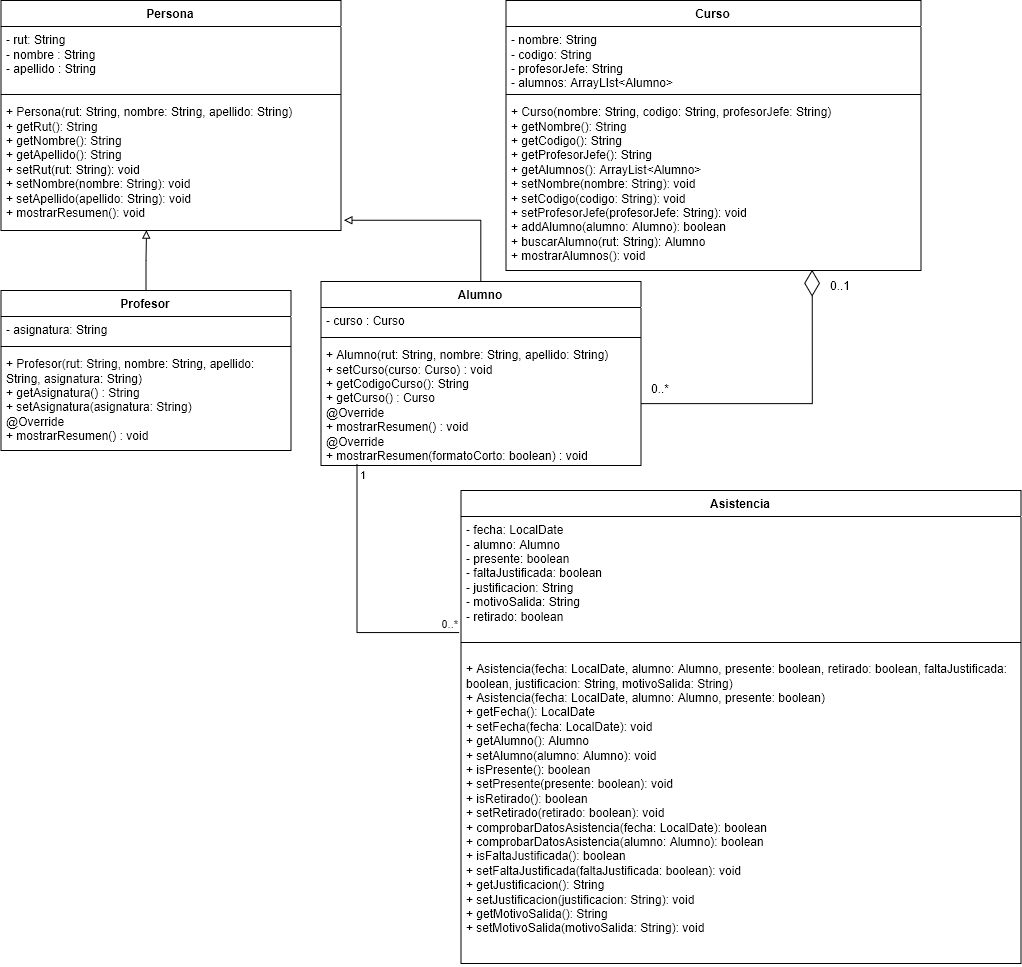

The diagram above was exported from draw.io. Its source (the exported page's mxGraphModel, read from the mxfile embedded in the PNG):
<mxGraphModel dx="1178" dy="656" grid="1" gridSize="10" guides="1" tooltips="1" connect="1" arrows="1" fold="1" page="1" pageScale="1" pageWidth="1169" pageHeight="827" math="0" shadow="0">
  <root>
    <mxCell id="0" />
    <mxCell id="1" parent="0" />
    <mxCell id="lSD98uc22J7yVIGmexTh-1" parent="1" style="swimlane;fontStyle=1;align=center;verticalAlign=top;childLayout=stackLayout;horizontal=1;startSize=26;horizontalStack=0;resizeParent=1;resizeParentMax=0;resizeLast=0;collapsible=1;marginBottom=0;whiteSpace=wrap;html=1;" value="Persona" vertex="1">
      <mxGeometry height="230" width="340" x="80" y="40" as="geometry" />
    </mxCell>
    <mxCell id="lSD98uc22J7yVIGmexTh-2" parent="lSD98uc22J7yVIGmexTh-1" style="text;strokeColor=none;fillColor=none;align=left;verticalAlign=top;spacingLeft=4;spacingRight=4;overflow=hidden;rotatable=0;points=[[0,0.5],[1,0.5]];portConstraint=eastwest;whiteSpace=wrap;html=1;" value="&lt;div&gt;- rut: String&lt;/div&gt;&lt;div&gt;- nombre : String&lt;/div&gt;&lt;div&gt;- apellido : String&lt;/div&gt;" vertex="1">
      <mxGeometry height="64" width="340" y="26" as="geometry" />
    </mxCell>
    <mxCell id="lSD98uc22J7yVIGmexTh-3" parent="lSD98uc22J7yVIGmexTh-1" style="line;strokeWidth=1;fillColor=none;align=left;verticalAlign=middle;spacingTop=-1;spacingLeft=3;spacingRight=3;rotatable=0;labelPosition=right;points=[];portConstraint=eastwest;strokeColor=inherit;" value="" vertex="1">
      <mxGeometry height="8" width="340" y="90" as="geometry" />
    </mxCell>
    <mxCell id="lSD98uc22J7yVIGmexTh-4" parent="lSD98uc22J7yVIGmexTh-1" style="text;strokeColor=none;fillColor=none;align=left;verticalAlign=top;spacingLeft=4;spacingRight=4;overflow=hidden;rotatable=0;points=[[0,0.5],[1,0.5]];portConstraint=eastwest;whiteSpace=wrap;html=1;" value="&lt;div&gt;+ Persona(rut: String, nombre: String, apellido: String)&lt;/div&gt;&lt;div&gt;+ getRut(): String&lt;/div&gt;&lt;div&gt;+ getNombre(): String&lt;/div&gt;&lt;div&gt;+ getApellido(): String&lt;/div&gt;&lt;div&gt;+ setRut(rut: String): void&lt;/div&gt;&lt;div&gt;+ setNombre(nombre: String): void&lt;/div&gt;&lt;div&gt;+ setApellido(apellido: String): void&lt;/div&gt;&lt;div&gt;+ mostrarResumen(): void&lt;/div&gt;" vertex="1">
      <mxGeometry height="132" width="340" y="98" as="geometry" />
    </mxCell>
    <mxCell id="lSD98uc22J7yVIGmexTh-5" parent="1" style="swimlane;fontStyle=1;align=center;verticalAlign=top;childLayout=stackLayout;horizontal=1;startSize=26;horizontalStack=0;resizeParent=1;resizeParentMax=0;resizeLast=0;collapsible=1;marginBottom=0;whiteSpace=wrap;html=1;" value="Curso" vertex="1">
      <mxGeometry height="270" width="415" x="585" y="40" as="geometry" />
    </mxCell>
    <mxCell id="lSD98uc22J7yVIGmexTh-6" parent="lSD98uc22J7yVIGmexTh-5" style="text;strokeColor=none;fillColor=none;align=left;verticalAlign=top;spacingLeft=4;spacingRight=4;overflow=hidden;rotatable=0;points=[[0,0.5],[1,0.5]];portConstraint=eastwest;whiteSpace=wrap;html=1;" value="&lt;div&gt;- nombre: String&lt;/div&gt;&lt;div&gt;- codigo: String&lt;/div&gt;&lt;div&gt;- profesorJefe: String&lt;/div&gt;&lt;div&gt;- alumnos: ArrayLIst&amp;lt;Alumno&amp;gt;&lt;/div&gt;" vertex="1">
      <mxGeometry height="64" width="415" y="26" as="geometry" />
    </mxCell>
    <mxCell id="lSD98uc22J7yVIGmexTh-7" parent="lSD98uc22J7yVIGmexTh-5" style="line;strokeWidth=1;fillColor=none;align=left;verticalAlign=middle;spacingTop=-1;spacingLeft=3;spacingRight=3;rotatable=0;labelPosition=right;points=[];portConstraint=eastwest;strokeColor=inherit;" value="" vertex="1">
      <mxGeometry height="8" width="415" y="90" as="geometry" />
    </mxCell>
    <mxCell id="lSD98uc22J7yVIGmexTh-8" parent="lSD98uc22J7yVIGmexTh-5" style="text;strokeColor=none;fillColor=none;align=left;verticalAlign=top;spacingLeft=4;spacingRight=4;overflow=hidden;rotatable=0;points=[[0,0.5],[1,0.5]];portConstraint=eastwest;whiteSpace=wrap;html=1;" value="&lt;div&gt;+ Curso(nombre: String, codigo: String, profesorJefe: String)&lt;/div&gt;&lt;div&gt;+ getNombre(): String&lt;/div&gt;&lt;div&gt;+ getCodigo(): String&lt;/div&gt;&lt;div&gt;+ getProfesorJefe(): String&lt;/div&gt;&lt;div&gt;+ getAlumnos(): ArrayList&amp;lt;Alumno&amp;gt;&lt;/div&gt;&lt;div&gt;+ setNombre(nombre: String): void&lt;/div&gt;&lt;div&gt;+ setCodigo(codigo: String): void&lt;/div&gt;&lt;div&gt;+ setProfesorJefe(profesorJefe: String): void&lt;/div&gt;&lt;div&gt;+ addAlumno(alumno: Alumno): boolean&lt;/div&gt;&lt;div&gt;+ buscarAlumno(rut: String): Alumno&lt;/div&gt;&lt;div&gt;+ mostrarAlumnos(): void&lt;/div&gt;" vertex="1">
      <mxGeometry height="172" width="415" y="98" as="geometry" />
    </mxCell>
    <mxCell id="lSD98uc22J7yVIGmexTh-9" parent="1" style="swimlane;fontStyle=1;align=center;verticalAlign=top;childLayout=stackLayout;horizontal=1;startSize=26;horizontalStack=0;resizeParent=1;resizeParentMax=0;resizeLast=0;collapsible=1;marginBottom=0;whiteSpace=wrap;html=1;" value="Alumno" vertex="1">
      <mxGeometry height="184" width="320" x="400" y="321" as="geometry" />
    </mxCell>
    <mxCell id="lSD98uc22J7yVIGmexTh-10" parent="lSD98uc22J7yVIGmexTh-9" style="text;strokeColor=none;fillColor=none;align=left;verticalAlign=top;spacingLeft=4;spacingRight=4;overflow=hidden;rotatable=0;points=[[0,0.5],[1,0.5]];portConstraint=eastwest;whiteSpace=wrap;html=1;" value="- curso : Curso" vertex="1">
      <mxGeometry height="26" width="320" y="26" as="geometry" />
    </mxCell>
    <mxCell id="lSD98uc22J7yVIGmexTh-11" parent="lSD98uc22J7yVIGmexTh-9" style="line;strokeWidth=1;fillColor=none;align=left;verticalAlign=middle;spacingTop=-1;spacingLeft=3;spacingRight=3;rotatable=0;labelPosition=right;points=[];portConstraint=eastwest;strokeColor=inherit;" value="" vertex="1">
      <mxGeometry height="8" width="320" y="52" as="geometry" />
    </mxCell>
    <mxCell id="lSD98uc22J7yVIGmexTh-12" parent="lSD98uc22J7yVIGmexTh-9" style="text;strokeColor=none;fillColor=none;align=left;verticalAlign=top;spacingLeft=4;spacingRight=4;overflow=hidden;rotatable=0;points=[[0,0.5],[1,0.5]];portConstraint=eastwest;whiteSpace=wrap;html=1;" value="+ Alumno(rut: String, nombre: String, apellido: String)&lt;br&gt;&lt;div&gt;+ setCurso(curso: Curso) : void&lt;/div&gt;&lt;div&gt;+ getCodigoCurso(): String&lt;/div&gt;&lt;div&gt;+ getCurso() : Curso&lt;/div&gt;&lt;div&gt;@Override&lt;/div&gt;&lt;div&gt;+ mostrarResumen() : void&lt;/div&gt;&lt;div&gt;@Override&lt;/div&gt;&lt;div&gt;+ mostrarResumen(formatoCorto: boolean) : void&lt;/div&gt;&lt;div&gt;&lt;br&gt;&lt;/div&gt;" vertex="1">
      <mxGeometry height="124" width="320" y="60" as="geometry" />
    </mxCell>
    <mxCell id="lSD98uc22J7yVIGmexTh-13" parent="1" style="swimlane;fontStyle=1;align=center;verticalAlign=top;childLayout=stackLayout;horizontal=1;startSize=26;horizontalStack=0;resizeParent=1;resizeParentMax=0;resizeLast=0;collapsible=1;marginBottom=0;whiteSpace=wrap;html=1;" value="Profesor" vertex="1">
      <mxGeometry height="160" width="290" x="80" y="330" as="geometry" />
    </mxCell>
    <mxCell id="lSD98uc22J7yVIGmexTh-14" parent="lSD98uc22J7yVIGmexTh-13" style="text;strokeColor=none;fillColor=none;align=left;verticalAlign=top;spacingLeft=4;spacingRight=4;overflow=hidden;rotatable=0;points=[[0,0.5],[1,0.5]];portConstraint=eastwest;whiteSpace=wrap;html=1;" value="- asignatura: String" vertex="1">
      <mxGeometry height="26" width="290" y="26" as="geometry" />
    </mxCell>
    <mxCell id="lSD98uc22J7yVIGmexTh-15" parent="lSD98uc22J7yVIGmexTh-13" style="line;strokeWidth=1;fillColor=none;align=left;verticalAlign=middle;spacingTop=-1;spacingLeft=3;spacingRight=3;rotatable=0;labelPosition=right;points=[];portConstraint=eastwest;strokeColor=inherit;" value="" vertex="1">
      <mxGeometry height="8" width="290" y="52" as="geometry" />
    </mxCell>
    <mxCell id="lSD98uc22J7yVIGmexTh-16" parent="lSD98uc22J7yVIGmexTh-13" style="text;strokeColor=none;fillColor=none;align=left;verticalAlign=top;spacingLeft=4;spacingRight=4;overflow=hidden;rotatable=0;points=[[0,0.5],[1,0.5]];portConstraint=eastwest;whiteSpace=wrap;html=1;" value="&lt;div&gt;+ Profesor(rut: String, nombre: String, apellido: String, asignatura: String)&lt;/div&gt;&lt;div&gt;+ getAsignatura() : String&lt;/div&gt;&lt;div&gt;+ setAsignatura(asignatura: String)&lt;/div&gt;&lt;div&gt;@Override&lt;/div&gt;&lt;div&gt;+ mostrarResumen() : void&lt;/div&gt;" vertex="1">
      <mxGeometry height="100" width="290" y="60" as="geometry" />
    </mxCell>
    <mxCell id="lSD98uc22J7yVIGmexTh-17" parent="1" style="swimlane;fontStyle=1;align=center;verticalAlign=top;childLayout=stackLayout;horizontal=1;startSize=26;horizontalStack=0;resizeParent=1;resizeParentMax=0;resizeLast=0;collapsible=1;marginBottom=0;whiteSpace=wrap;html=1;" value="Asistencia" vertex="1">
      <mxGeometry height="473" width="560" x="540" y="530" as="geometry" />
    </mxCell>
    <mxCell id="lSD98uc22J7yVIGmexTh-18" parent="lSD98uc22J7yVIGmexTh-17" style="text;strokeColor=none;fillColor=none;align=left;verticalAlign=top;spacingLeft=4;spacingRight=4;overflow=hidden;rotatable=0;points=[[0,0.5],[1,0.5]];portConstraint=eastwest;whiteSpace=wrap;html=1;" value="&lt;div&gt;- fecha: LocalDate&lt;/div&gt;&lt;div&gt;- alumno: Alumno&lt;/div&gt;&lt;div&gt;- presente: boolean&lt;/div&gt;&lt;div&gt;- faltaJustificada: boolean&lt;/div&gt;&lt;div&gt;- justificacion: String&lt;/div&gt;&lt;div&gt;- motivoSalida: String&lt;/div&gt;&lt;div&gt;- retirado: boolean&lt;/div&gt;" vertex="1">
      <mxGeometry height="113" width="560" y="26" as="geometry" />
    </mxCell>
    <mxCell id="lSD98uc22J7yVIGmexTh-19" parent="lSD98uc22J7yVIGmexTh-17" style="line;strokeWidth=1;fillColor=none;align=left;verticalAlign=middle;spacingTop=-1;spacingLeft=3;spacingRight=3;rotatable=0;labelPosition=right;points=[];portConstraint=eastwest;strokeColor=inherit;" value="" vertex="1">
      <mxGeometry height="26" width="560" y="139" as="geometry" />
    </mxCell>
    <mxCell id="lSD98uc22J7yVIGmexTh-20" parent="lSD98uc22J7yVIGmexTh-17" style="text;strokeColor=none;fillColor=none;align=left;verticalAlign=top;spacingLeft=4;spacingRight=4;overflow=hidden;rotatable=0;points=[[0,0.5],[1,0.5]];portConstraint=eastwest;whiteSpace=wrap;html=1;" value="&lt;div&gt;+ Asistencia(fecha: LocalDate, alumno: Alumno, presente: boolean, retirado: boolean, faltaJustificada: boolean, justificacion: String, motivoSalida: String)&lt;/div&gt;&lt;div&gt;+ Asistencia(fecha: LocalDate, alumno: Alumno, presente: boolean)&lt;/div&gt;&lt;div&gt;+ getFecha(): LocalDate&lt;/div&gt;&lt;div&gt;+ setFecha(fecha: LocalDate): void&lt;/div&gt;&lt;div&gt;+ getAlumno(): Alumno&lt;/div&gt;&lt;div&gt;+ setAlumno(alumno: Alumno): void&lt;/div&gt;&lt;div&gt;+ isPresente(): boolean&lt;/div&gt;&lt;div&gt;+ setPresente(presente: boolean): void&lt;/div&gt;&lt;div&gt;+ isRetirado(): boolean&lt;/div&gt;&lt;div&gt;+ setRetirado(retirado: boolean): void&lt;/div&gt;&lt;div&gt;+ comprobarDatosAsistencia(fecha: LocalDate): boolean&lt;/div&gt;&lt;div&gt;+ comprobarDatosAsistencia(alumno: Alumno): boolean&lt;/div&gt;&lt;div&gt;+ isFaltaJustificada(): boolean&lt;/div&gt;&lt;div&gt;+ setFaltaJustificada(faltaJustificada: boolean): void&lt;/div&gt;&lt;div&gt;+ getJustificacion(): String&lt;/div&gt;&lt;div&gt;+ setJustificacion(justificacion: String): void&lt;/div&gt;&lt;div&gt;+ getMotivoSalida(): String&lt;/div&gt;&lt;div&gt;+ setMotivoSalida(motivoSalida: String): void&lt;/div&gt;&lt;div&gt;&lt;br&gt;&lt;/div&gt;" vertex="1">
      <mxGeometry height="308" width="560" y="165" as="geometry" />
    </mxCell>
    <mxCell id="lSD98uc22J7yVIGmexTh-29" edge="1" parent="1" source="lSD98uc22J7yVIGmexTh-13" style="edgeStyle=orthogonalEdgeStyle;rounded=0;orthogonalLoop=1;jettySize=auto;html=1;entryX=0.428;entryY=0.997;entryDx=0;entryDy=0;entryPerimeter=0;endArrow=block;endFill=0;" target="lSD98uc22J7yVIGmexTh-4">
      <mxGeometry relative="1" as="geometry" />
    </mxCell>
    <mxCell id="lSD98uc22J7yVIGmexTh-30" edge="1" parent="1" source="lSD98uc22J7yVIGmexTh-9" style="edgeStyle=orthogonalEdgeStyle;rounded=0;orthogonalLoop=1;jettySize=auto;html=1;entryX=1.009;entryY=0.922;entryDx=0;entryDy=0;entryPerimeter=0;endArrow=block;endFill=0;" target="lSD98uc22J7yVIGmexTh-4">
      <mxGeometry relative="1" as="geometry" />
    </mxCell>
    <mxCell id="lSD98uc22J7yVIGmexTh-31" edge="1" parent="1" source="lSD98uc22J7yVIGmexTh-12" style="endArrow=diamondThin;endFill=0;endSize=24;html=1;rounded=0;edgeStyle=orthogonalEdgeStyle;exitX=1;exitY=0.5;exitDx=0;exitDy=0;entryX=0.738;entryY=0.995;entryDx=0;entryDy=0;entryPerimeter=0;" target="lSD98uc22J7yVIGmexTh-8" value="">
      <mxGeometry relative="1" width="160" as="geometry">
        <mxPoint x="740" y="350" as="sourcePoint" />
        <mxPoint x="900" y="350" as="targetPoint" />
      </mxGeometry>
    </mxCell>
    <mxCell id="lSD98uc22J7yVIGmexTh-32" parent="1" style="text;html=1;whiteSpace=wrap;strokeColor=none;fillColor=none;align=center;verticalAlign=middle;rounded=0;autosize=1;resizable=0;" value="0..*" vertex="1">
      <mxGeometry height="30" width="40" x="720" y="413" as="geometry" />
    </mxCell>
    <mxCell id="lSD98uc22J7yVIGmexTh-33" parent="1" style="text;html=1;whiteSpace=wrap;strokeColor=none;fillColor=none;align=center;verticalAlign=middle;rounded=0;autosize=1;resizable=0;" value="0..1" vertex="1">
      <mxGeometry height="30" width="40" x="900" y="310" as="geometry" />
    </mxCell>
    <mxCell id="lSD98uc22J7yVIGmexTh-35" edge="1" parent="1" source="lSD98uc22J7yVIGmexTh-12" style="endArrow=none;html=1;edgeStyle=orthogonalEdgeStyle;rounded=0;exitX=0.113;exitY=0.992;exitDx=0;exitDy=0;exitPerimeter=0;entryX=-0.003;entryY=1.027;entryDx=0;entryDy=0;entryPerimeter=0;" target="lSD98uc22J7yVIGmexTh-18" value="">
      <mxGeometry relative="1" as="geometry">
        <mxPoint x="370" y="620" as="sourcePoint" />
        <mxPoint x="530" y="620" as="targetPoint" />
      </mxGeometry>
    </mxCell>
    <mxCell id="lSD98uc22J7yVIGmexTh-36" connectable="0" parent="lSD98uc22J7yVIGmexTh-35" style="edgeLabel;resizable=0;html=1;align=left;verticalAlign=bottom;" value="1" vertex="1">
      <mxGeometry relative="1" x="-1" as="geometry">
        <mxPoint x="1" y="19" as="offset" />
      </mxGeometry>
    </mxCell>
    <mxCell id="lSD98uc22J7yVIGmexTh-37" connectable="0" parent="lSD98uc22J7yVIGmexTh-35" style="edgeLabel;resizable=0;html=1;align=right;verticalAlign=bottom;" value="0..*" vertex="1">
      <mxGeometry relative="1" x="1" as="geometry" />
    </mxCell>
  </root>
</mxGraphModel>